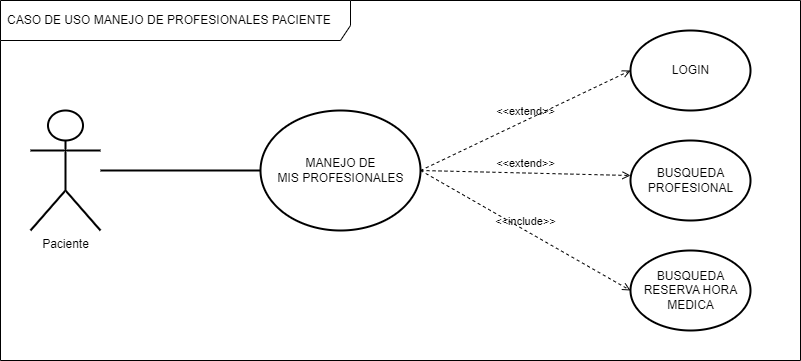

The diagram above was exported from draw.io. Its source (the exported page's mxGraphModel, read from the mxfile embedded in the PNG):
<mxGraphModel dx="938" dy="787" grid="1" gridSize="10" guides="1" tooltips="1" connect="1" arrows="1" fold="1" page="1" pageScale="1" pageWidth="827" pageHeight="1169" math="0" shadow="0">
  <root>
    <mxCell id="0" />
    <mxCell id="1" parent="0" />
    <mxCell id="43" style="edgeStyle=none;html=1;entryX=0;entryY=0.5;entryDx=0;entryDy=0;endArrow=none;endFill=0;strokeWidth=2;" parent="1" source="2" target="17" edge="1">
      <mxGeometry relative="1" as="geometry" />
    </mxCell>
    <mxCell id="2" value="Paciente" style="shape=umlActor;verticalLabelPosition=bottom;verticalAlign=top;html=1;strokeWidth=2;" parent="1" vertex="1">
      <mxGeometry x="60" y="190" width="70" height="120" as="geometry" />
    </mxCell>
    <mxCell id="3" value="" style="shape=ellipse;container=1;horizontal=1;horizontalStack=0;resizeParent=1;resizeParentMax=0;resizeLast=0;html=1;dashed=0;collapsible=0;strokeWidth=2;" parent="1" vertex="1">
      <mxGeometry x="660" y="110" width="120" height="80" as="geometry" />
    </mxCell>
    <mxCell id="6" value="LOGIN" style="text;html=1;align=center;verticalAlign=middle;rotatable=0;fillColor=none;strokeColor=none;strokeWidth=2;" parent="3" vertex="1">
      <mxGeometry y="30" width="120" height="20" as="geometry" />
    </mxCell>
    <mxCell id="17" value="" style="shape=ellipse;container=1;horizontal=1;horizontalStack=0;resizeParent=1;resizeParentMax=0;resizeLast=0;html=1;dashed=0;collapsible=0;strokeWidth=2;" parent="1" vertex="1">
      <mxGeometry x="290" y="190" width="160" height="120" as="geometry" />
    </mxCell>
    <mxCell id="18" value="MANEJO DE &lt;br&gt;MIS PROFESIONALES" style="text;html=1;align=center;verticalAlign=middle;rotatable=0;fillColor=none;strokeColor=none;strokeWidth=2;" parent="17" vertex="1">
      <mxGeometry y="45" width="160" height="30" as="geometry" />
    </mxCell>
    <mxCell id="94" value="" style="shape=ellipse;container=1;horizontal=1;horizontalStack=0;resizeParent=1;resizeParentMax=0;resizeLast=0;html=1;dashed=0;collapsible=0;strokeWidth=2;" parent="1" vertex="1">
      <mxGeometry x="660" y="220" width="120" height="80" as="geometry" />
    </mxCell>
    <mxCell id="95" value="BUSQUEDA&lt;br&gt;PROFESIONAL" style="text;html=1;align=center;verticalAlign=middle;rotatable=0;fillColor=none;strokeColor=none;strokeWidth=2;" parent="94" vertex="1">
      <mxGeometry y="30" width="120" height="20" as="geometry" />
    </mxCell>
    <mxCell id="97" value="&amp;lt;&amp;lt;extend&amp;gt;&amp;gt;" style="html=1;verticalAlign=bottom;labelBackgroundColor=none;endArrow=open;endFill=0;dashed=1;exitX=1;exitY=0.5;exitDx=0;exitDy=0;entryX=0;entryY=0.25;entryDx=0;entryDy=0;" parent="1" source="18" target="95" edge="1">
      <mxGeometry width="160" relative="1" as="geometry">
        <mxPoint x="330" y="340" as="sourcePoint" />
        <mxPoint x="490" y="340" as="targetPoint" />
      </mxGeometry>
    </mxCell>
    <mxCell id="98" value="" style="shape=ellipse;container=1;horizontal=1;horizontalStack=0;resizeParent=1;resizeParentMax=0;resizeLast=0;html=1;dashed=0;collapsible=0;strokeWidth=2;" parent="1" vertex="1">
      <mxGeometry x="660" y="330" width="120" height="80" as="geometry" />
    </mxCell>
    <mxCell id="99" value="BUSQUEDA&lt;br&gt;RESERVA HORA&lt;br&gt;MEDICA" style="text;html=1;align=center;verticalAlign=middle;rotatable=0;fillColor=none;strokeColor=none;strokeWidth=2;" parent="98" vertex="1">
      <mxGeometry y="30" width="120" height="20" as="geometry" />
    </mxCell>
    <mxCell id="101" value="&amp;lt;&amp;lt;include&amp;gt;&amp;gt;" style="html=1;verticalAlign=bottom;labelBackgroundColor=none;endArrow=open;endFill=0;dashed=1;exitX=1;exitY=0.5;exitDx=0;exitDy=0;entryX=0;entryY=0.5;entryDx=0;entryDy=0;" parent="1" source="18" target="99" edge="1">
      <mxGeometry width="160" relative="1" as="geometry">
        <mxPoint x="330" y="340" as="sourcePoint" />
        <mxPoint x="490" y="340" as="targetPoint" />
      </mxGeometry>
    </mxCell>
    <mxCell id="102" value="&amp;lt;&amp;lt;extend&amp;gt;&amp;gt;" style="html=1;verticalAlign=bottom;labelBackgroundColor=none;endArrow=open;endFill=0;dashed=1;entryX=0;entryY=0.5;entryDx=0;entryDy=0;" parent="1" target="6" edge="1">
      <mxGeometry width="160" relative="1" as="geometry">
        <mxPoint x="450" y="250" as="sourcePoint" />
        <mxPoint x="490" y="340" as="targetPoint" />
      </mxGeometry>
    </mxCell>
    <mxCell id="103" value="CASO DE USO MANEJO DE PROFESIONALES PACIENTE" style="shape=umlFrame;whiteSpace=wrap;html=1;width=350;height=40;boundedLbl=1;verticalAlign=middle;align=left;spacingLeft=5;" vertex="1" parent="1">
      <mxGeometry x="30" y="80" width="800" height="360" as="geometry" />
    </mxCell>
  </root>
</mxGraphModel>